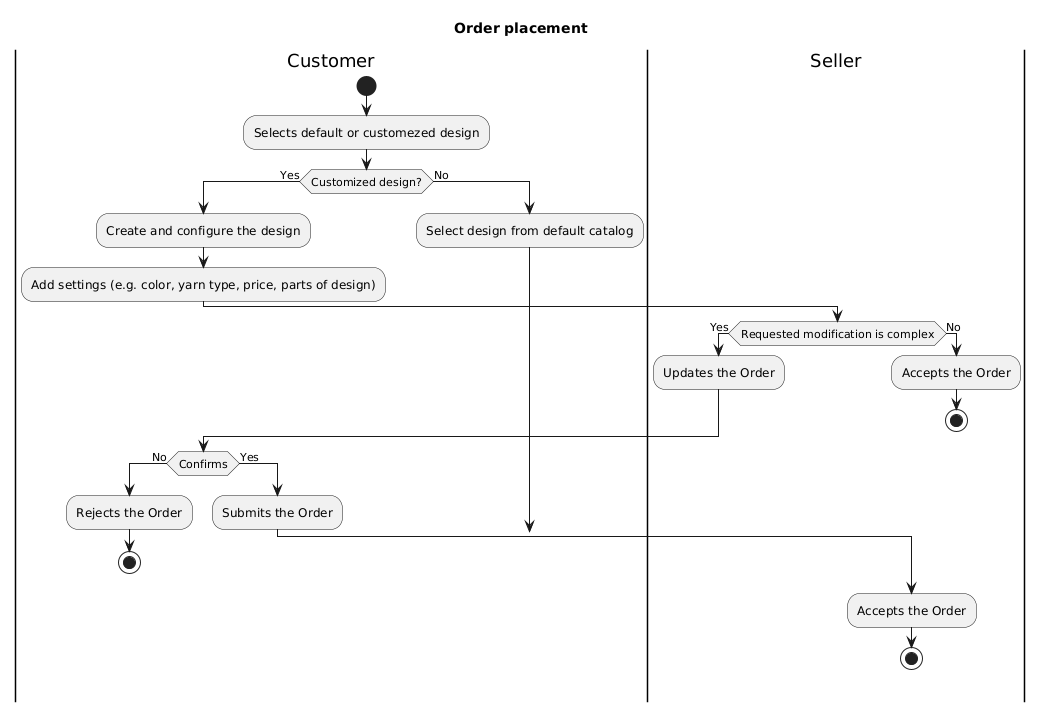

The diagram above was rendered by PlantUML. Its source (embedded in the PNG):
@startuml
title Order placement

|Customer|
start
:Selects default or customezed design;
if (Customized design?) then (Yes)
  :Create and configure the design;
  :Add settings (e.g. color, yarn type, price, parts of design);

  |Seller|
  if (Requested modification is complex) then (Yes)
    :Updates the Order;
  else (No)
    |Seller|
    :Accepts the Order;
    stop
  endif


  |Customer|
  if (Confirms) then (No)
    :Rejects the Order;
    stop
  else (Yes)
    :Submits the Order;
    |Seller|
    label sp_lab010
    label sp_lab020
    :Accepts the Order;
    stop
  endif

|Customer|
else (No)
  :Select design from default catalog;
  label sp_lab01
  label sp_lab02
  label sp_lab03
  label sp_lab04
  label sp_lab05
  label sp_lab06
  label sp_lab07
  label sp_lab08
  label sp_lab09
  goto sp_lab20
endif
@enduml